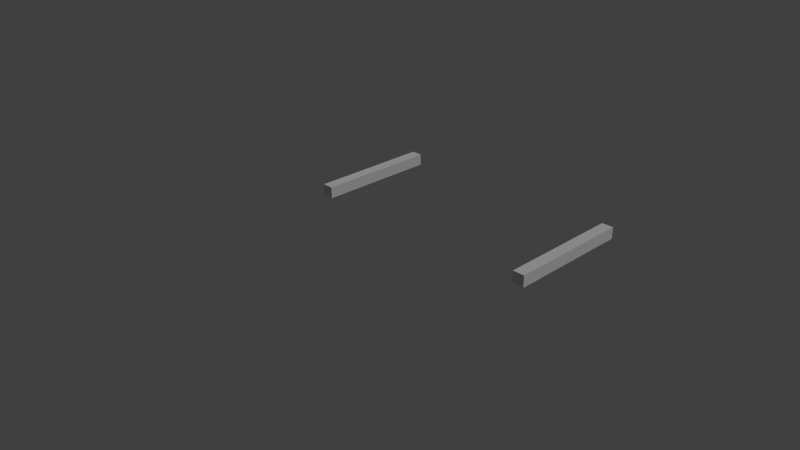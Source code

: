 # Source: chinook_light.blend  (saved by Blender 2.77.0; exported with 4.5.12 LTS)
import bpy
from mathutils import Matrix  # noqa: F401  (used for matrix-valued properties, if any)

bpy.ops.wm.read_factory_settings(use_empty=True)
scene = bpy.context.scene
scene.name = 'Scene'

# ---- collections
col_collection_1 = bpy.data.collections.new('Collection 1'); scene.collection.children.link(col_collection_1)

# ---- materials (node trees are filled in below, after node groups)
mat_material = bpy.data.materials.new('Material')
mat_material.alpha_threshold = 0.0
mat_material.use_transparent_shadow = False
mat_material.roughness = 0.5

# ---- material node trees

# ---- world
world_world = bpy.data.worlds.new('World'); scene.world = world_world
world_world.color = (0.05088, 0.05088, 0.05088)
world_world.use_sun_shadow = False
world_world.sun_shadow_jitter_overblur = 0.0
world_world.cycles.sampling_method = 'NONE'
world_world.cycles.sample_map_resolution = 256

# ---- cameras
cam_camera = bpy.data.cameras.new('Camera')
cam_camera.clip_end = 100.0
cam_camera.lens = 35.0
cam_camera.sensor_width = 32.0
cam_camera.sensor_height = 18.0
cam_camera.ortho_scale = 7.314
cam_camera.dof.focus_distance = 0.0
cam_camera.dof.aperture_fstop = 128.0

# ---- lights
light_lamp = bpy.data.lights.new('Lamp', 'SUN')
light_lamp.transmission_factor = 0.0
light_lamp.cutoff_distance = 30.0
light_lamp.angle = 0.1993
light_lamp.energy = 1.0
light_lamp.shadow_buffer_clip_start = 1.001
light_lamp.shadow_soft_size = 0.1
light_lamp.shadow_cascade_max_distance = 1000.0
light_lamp.cycles.use_multiple_importance_sampling = False

# ---- meshes
me_light = bpy.data.meshes.new('Light')
me_light.from_pydata([(-0.15, 5.771, 4.045), (-0.15, 5.771, 4.628), (-0.15, 6.071, 4.045), (-0.15, 6.071, 4.628), (0.15, 5.771, 4.045), (0.15, 5.771, 4.628), (0.15, 6.071, 4.045), (0.15, 6.071, 4.628), (-0.15, -2.284, 3.211), (-0.15, -2.284, 3.748), (-0.15, -1.984, 3.211), (-0.15, -1.984, 3.748), (0.15, -2.284, 3.211), (0.15, -2.284, 3.748), (0.15, -1.984, 3.211), (0.15, -1.984, 3.748), (1.608, 3.286, -1.299), (1.608, 3.286, -0.8527), (1.608, 3.581, -1.299), (1.608, 3.581, -0.8527), (1.843, 3.286, -1.299), (1.843, 3.286, -0.8527), (1.843, 3.581, -1.299), (1.843, 3.581, -0.8527), (1.704, 3.581, -1.511), (1.704, 3.286, -1.511), (1.843, 3.581, -1.511), (1.843, 3.286, -1.511), (1.786, 3.635, -1.047), (2.066, 3.787, -1.199), (2.066, 3.842, -1.407), (1.786, 3.787, -1.199), (1.786, 3.842, -1.407), (2.066, 3.787, -1.615), (1.786, 3.635, -1.767), (2.066, 3.427, -1.822), (2.066, 3.219, -1.767), (1.786, 3.427, -1.822), (1.786, 3.219, -1.767), (1.786, 3.067, -1.615), (2.066, 3.012, -1.407), (1.786, 3.012, -1.407), (2.066, 3.067, -1.199), (2.066, 3.427, -0.9917), (2.066, 3.067, -1.615), (2.066, 3.301, -1.625), (2.066, 3.427, -1.658), (2.066, 3.553, -1.625), (2.066, 3.635, -1.767), (2.066, 3.645, -1.281), (2.066, 3.635, -1.047), (2.066, 3.219, -1.047), (1.786, 3.787, -1.615), (1.786, 3.067, -1.199), (1.786, 3.219, -1.047), (1.786, 3.427, -0.9917), (2.016, 3.301, -1.189), (2.016, 3.427, -1.658), (2.016, 3.645, -1.281), (2.016, 3.209, -1.281), (2.016, 3.553, -1.189), (2.016, 3.427, -1.156), (2.066, 3.301, -1.189), (2.016, 3.176, -1.407), (2.066, 3.209, -1.281), (2.066, 3.209, -1.533), (2.066, 3.176, -1.407), (2.016, 3.301, -1.625), (2.016, 3.209, -1.533), (2.066, 3.645, -1.533), (2.016, 3.645, -1.533), (2.016, 3.553, -1.625), (2.066, 3.678, -1.407), (2.016, 3.678, -1.407), (2.066, 3.427, -1.156), (2.066, 3.553, -1.189), (-1.608, 3.581, -1.299), (-1.608, 3.581, -0.8527), (-1.608, 3.286, -1.299), (-1.608, 3.286, -0.8527), (-1.843, 3.581, -1.299), (-1.843, 3.581, -0.8527), (-1.843, 3.286, -1.299), (-1.843, 3.286, -0.8527), (-1.704, 3.286, -1.511), (-1.704, 3.581, -1.511), (-1.843, 3.286, -1.511), (-1.843, 3.581, -1.511), (-2.066, 3.439, -0.9917), (-2.066, 3.232, -1.047), (-1.786, 3.232, -1.047), (-2.066, 3.024, -1.407), (-2.066, 3.08, -1.615), (-1.786, 3.024, -1.407), (-1.786, 3.232, -1.767), (-1.786, 3.439, -1.822), (-2.066, 3.647, -1.767), (-1.786, 3.647, -1.767), (-2.066, 3.799, -1.615), (-1.786, 3.799, -1.615), (-2.066, 3.799, -1.199), (-2.066, 3.565, -1.189), (-2.066, 3.855, -1.407), (-2.066, 3.439, -1.822), (-2.066, 3.232, -1.767), (-2.066, 3.188, -1.407), (-2.066, 3.222, -1.281), (-2.066, 3.08, -1.199), (-2.066, 3.647, -1.047), (-1.786, 3.647, -1.047), (-1.786, 3.08, -1.615), (-1.786, 3.855, -1.407), (-1.786, 3.799, -1.199), (-1.786, 3.08, -1.199), (-1.786, 3.439, -0.9917), (-2.066, 3.439, -1.156), (-2.016, 3.565, -1.625), (-2.016, 3.314, -1.625), (-2.016, 3.222, -1.533), (-2.016, 3.188, -1.407), (-2.016, 3.691, -1.407), (-2.016, 3.565, -1.189), (-2.016, 3.439, -1.156), (-2.066, 3.657, -1.281), (-2.016, 3.657, -1.281), (-2.066, 3.657, -1.533), (-2.066, 3.691, -1.407), (-2.016, 3.657, -1.533), (-2.066, 3.565, -1.625), (-2.066, 3.314, -1.625), (-2.066, 3.439, -1.658), (-2.016, 3.439, -1.658), (-2.066, 3.222, -1.533), (-2.016, 3.222, -1.281), (-2.066, 3.314, -1.189), (-2.016, 3.314, -1.189), (-1.138, -2.623, -1.299), (-1.138, -2.623, -0.8527), (-1.138, -2.918, -1.299), (-1.138, -2.918, -0.8527), (-1.374, -2.623, -1.299), (-1.374, -2.623, -0.8527), (-1.374, -2.918, -1.299), (-1.374, -2.918, -0.8527), (-1.235, -2.918, -1.511), (-1.235, -2.623, -1.511), (-1.374, -2.918, -1.511), (-1.374, -2.623, -1.511), (-1.596, -2.972, -1.047), (-1.316, -3.18, -1.407), (-1.316, -3.124, -1.615), (-1.596, -2.972, -1.767), (-1.316, -2.972, -1.767), (-1.596, -2.405, -1.615), (-1.316, -2.557, -1.767), (-1.596, -2.349, -1.407), (-1.596, -2.405, -1.199), (-1.316, -2.405, -1.199), (-1.596, -2.764, -0.9917), (-1.596, -2.547, -1.281), (-1.596, -2.547, -1.533), (-1.596, -2.557, -1.767), (-1.596, -2.764, -1.822), (-1.596, -2.982, -1.533), (-1.596, -3.124, -1.615), (-1.596, -3.18, -1.407), (-1.596, -2.982, -1.281), (-1.596, -3.124, -1.199), (-1.596, -2.89, -1.189), (-1.596, -2.557, -1.047), (-1.316, -2.557, -1.047), (-1.316, -2.764, -0.9917), (-1.316, -2.764, -1.822), (-1.316, -2.405, -1.615), (-1.316, -2.349, -1.407), (-1.316, -3.124, -1.199), (-1.316, -2.972, -1.047), (-1.547, -2.639, -1.189), (-1.596, -2.764, -1.156), (-1.547, -2.639, -1.625), (-1.547, -2.547, -1.533), (-1.547, -2.982, -1.533), (-1.547, -2.547, -1.281), (-1.547, -2.764, -1.156), (-1.596, -2.639, -1.189), (-1.596, -2.513, -1.407), (-1.547, -2.513, -1.407), (-1.596, -2.764, -1.658), (-1.596, -2.639, -1.625), (-1.596, -2.89, -1.625), (-1.547, -2.764, -1.658), (-1.547, -2.89, -1.625), (-1.596, -3.016, -1.407), (-1.547, -3.016, -1.407), (-1.547, -2.89, -1.189), (-1.547, -2.982, -1.281), (1.138, -2.918, -1.299), (1.138, -2.918, -0.8527), (1.138, -2.623, -1.299), (1.138, -2.623, -0.8527), (1.374, -2.918, -1.299), (1.374, -2.918, -0.8527), (1.374, -2.623, -1.299), (1.374, -2.623, -0.8527), (1.235, -2.623, -1.511), (1.235, -2.918, -1.511), (1.374, -2.623, -1.511), (1.374, -2.918, -1.511), (1.596, -2.777, -0.9917), (1.596, -2.569, -1.047), (1.596, -2.417, -1.199), (1.596, -2.361, -1.407), (1.596, -2.417, -1.615), (1.316, -2.361, -1.407), (1.596, -2.569, -1.767), (1.316, -2.417, -1.615), (1.596, -2.777, -1.822), (1.316, -2.569, -1.767), (1.316, -2.777, -1.822), (1.596, -2.984, -1.767), (1.316, -2.984, -1.767), (1.316, -3.136, -1.615), (1.596, -3.192, -1.407), (1.596, -3.136, -1.199), (1.596, -3.136, -1.615), (1.596, -2.559, -1.281), (1.596, -2.651, -1.189), (1.596, -2.984, -1.047), (1.316, -3.136, -1.199), (1.316, -2.984, -1.047), (1.316, -3.192, -1.407), (1.316, -2.417, -1.199), (1.316, -2.569, -1.047), (1.316, -2.777, -0.9917), (1.547, -2.994, -1.533), (1.547, -2.559, -1.281), (1.596, -2.994, -1.281), (1.547, -2.994, -1.281), (1.596, -2.902, -1.189), (1.547, -2.902, -1.189), (1.596, -2.994, -1.533), (1.596, -3.028, -1.407), (1.547, -3.028, -1.407), (1.596, -2.902, -1.625), (1.547, -2.902, -1.625), (1.547, -2.651, -1.625), (1.596, -2.777, -1.658), (1.547, -2.777, -1.658), (1.547, -2.559, -1.533), (1.596, -2.651, -1.625), (1.596, -2.525, -1.407), (1.547, -2.525, -1.407), (1.596, -2.559, -1.533), (1.596, -2.777, -1.156), (1.547, -2.777, -1.156), (1.547, -2.651, -1.189), (-0.802, 5.317, 1.877), (-0.802, 5.317, 4.09), (-0.2348, 7.317, 1.877), (-0.2348, 7.317, 4.09), (0.8024, 5.317, 1.877), (0.8024, 5.317, 4.09), (0.2352, 7.317, 1.877), (0.2352, 7.317, 4.09), (-0.02474, 8.164, 3.872), (-0.02474, 8.164, 1.877), (0.02513, 8.164, 3.872), (0.02513, 8.164, 1.877), (-0.2807, 3.718, 1.877), (-0.2807, 3.718, 2.497), (0.2811, 3.718, 2.497), (0.2811, 3.718, 1.877), (0.2352, 7.317, 0.6059), (-0.2348, 7.317, 0.6059), (0.02513, 8.164, 0.6059), (-0.02474, 8.164, 0.6059), (-0.2348, 7.317, 1.108), (0.2352, 7.317, 1.108), (0.02513, 8.164, 1.108), (-0.02474, 8.164, 1.108), (0.2879, 6.538, 0.6059), (-0.2875, 6.538, 0.6059), (-0.2875, 6.538, 1.108), (0.2879, 6.538, 1.108), (-2.056, 0.01227, 0.5883), (-2.056, 3.985, 0.5883), (-2.056, 3.985, -0.9143), (-2.056, 0.01227, -0.9143), (-1.533, 0.01227, 0.5883), (-1.533, 0.01227, -0.9143), (-1.533, 0.01227, 0.2549), (-1.533, 3.985, 0.5883), (-1.645, 4.833, 0.5883), (-1.645, 4.833, -0.01774), (2.058, 3.985, -0.9143), (2.058, 0.01227, -0.9143), (1.534, 0.01227, -0.9143), (1.534, 3.965, -0.9143), (0.7672, 3.965, -0.9143), (0.0005216, 3.965, -0.9143), (-0.7661, 3.965, -0.9143), (-1.533, 3.965, -0.9143), (-1.533, -1.165, 0.855), (-1.533, 0.002287, 0.855), (-1.533, 0.002287, 0.7536), (-1.533, 0.7735, 0.7536), (-1.533, 0.7735, 0.855), (-1.533, 1.002, 0.855), (-1.533, 1.002, 0.7536), (-1.533, 1.773, 0.7536), (-1.533, 1.773, 0.855), (-1.533, 2.002, 0.855), (-1.533, 2.002, 0.7536), (-1.533, 2.773, 0.7536), (-1.533, 2.773, 0.855), (-1.533, 3.002, 0.855), (-1.533, 3.002, 0.7536), (-1.533, 3.773, 0.7536), (-1.533, 3.773, 0.855), (-1.533, 4.826, 0.855), (-1.533, 4.826, 0.5883), (-1.533, -1.165, 0.2549), (-1.533, 3.958, -0.9224), (-1.533, -1.265, -0.9224), (-1.525, 4.833, 0.5883), (1.646, 4.833, -0.01774), (1.646, 4.833, 0.5883), (2.058, 3.985, 0.5883), (2.058, 0.01227, 0.5883), (1.534, 0.01227, 0.5883), (1.534, 0.01227, 0.2549), (1.534, -1.165, 0.2549), (1.534, -1.265, -0.9224), (1.534, 3.958, -0.9224), (0.7672, 3.958, -0.9224), (0.0005216, 3.958, -0.9224), (-0.7661, 3.958, -0.9224), (-1.533, -1.943, 0.855), (-1.533, -1.943, 0.2549), (-1.533, -1.165, 2.174), (-1.533, 4.826, 2.174), (-1.533, 3.773, 1.525), (-1.533, 3.002, 1.525), (-1.533, 2.773, 1.525), (-1.533, 2.002, 1.525), (-1.533, 1.773, 1.525), (-1.533, 1.002, 1.525), (-1.533, 0.7735, 1.525), (-1.533, 0.002287, 1.525), (-0.8569, 5.473, 0.9833), (-0.8569, 5.473, 0.1644), (-1.525, 4.833, -0.0699), (-1.533, -1.943, -0.9224), (-0.7661, -1.265, -0.9224), (1.534, 3.985, 0.5883), (1.534, 4.826, 0.855), (1.534, 3.773, 0.855), (1.534, 3.773, 0.7536), (1.534, 3.002, 0.7536), (1.534, 3.002, 0.855), (1.534, 2.773, 0.855), (1.534, 2.773, 0.7536), (1.534, 2.002, 0.7536), (1.534, 2.002, 0.855), (1.534, 1.773, 0.855), (1.534, 1.773, 0.7536), (1.534, 1.002, 0.7536), (1.534, 1.002, 0.855), (1.534, 0.7735, 0.855), (1.534, 0.7735, 0.7536), (1.534, 0.002287, 0.7536), (1.534, 0.002287, 0.855), (1.534, -1.165, 0.855), (1.534, 4.826, 0.5883), (1.534, -1.943, 0.2549), (1.534, -1.943, -0.9224), (0.7672, -1.265, -0.9224), (0.0005216, -1.265, -0.9224), (-1.533, -2.024, 0.2549), (-1.533, -2.024, 0.8555), (-1.533, -3.22, 0.8555), (-1.533, -3.019, 0.2549), (-1.533, -3.696, 0.2549), (-1.533, -3.672, 1.117), (-1.533, -1.943, 2.174), (-1.262, -0.9089, 2.514), (-1.262, 3.911, 2.514), (-0.8569, 5.473, 2.174), (-0.1358, 7.983, 1.481), (-0.1358, 7.983, 1.084), (-0.4282, 5.473, 0.1644), (-0.7624, 4.833, -0.0699), (-1.533, -3.752, -0.9224), (-1.533, -3.006, 0.2175), (-1.533, -2.024, 0.2175), (-0.7661, -1.943, -0.9224), (1.526, 4.833, 0.5883), (1.526, 4.833, -0.0699), (0.8579, 5.473, 0.1644), (0.8579, 5.473, 0.9833), (1.534, 4.826, 2.174), (1.534, -1.165, 2.174), (1.534, 0.002287, 1.525), (1.534, 0.7735, 1.525), (1.534, 1.002, 1.525), (1.534, 1.773, 1.525), (1.534, 2.002, 1.525), (1.534, 2.773, 1.525), (1.534, 3.002, 1.525), (1.534, 3.773, 1.525), (1.534, -1.943, 0.855), (1.534, -2.024, 0.2549), (1.534, -2.024, 0.2175), (1.534, -3.006, 0.2175), (1.534, -3.019, 0.2549), (1.534, -3.696, 0.2549), (1.534, -3.752, -0.9224), (0.7672, -1.943, -0.9224), (0.0005216, -1.943, -0.9224), (-1.533, -3.366, 1.093), (-1.533, -2.474, 1.093), (-1.533, -2.027, 1.093), (-1.533, -2.027, 1.871), (-1.209, -2.024, 0.2175), (-1.209, -2.024, 0.8555), (-1.209, -2.455, 0.8555), (-1.209, -3.22, 0.8555), (-0.8689, -4.762, 0.2549), (-1.262, -1.535, 2.514), (-0.7661, 4.826, 2.174), (-0.6308, 3.911, 2.514), (-0.6308, -0.9089, 2.514), (-0.6539, 5.041, 2.174), (-0.691, 5.084, 2.174), (-0.6683, 5.473, 2.174), (-0.1358, 7.983, 2.174), (-0.06957, 7.983, 1.084), (-0.1047, 7.853, 1.037), (-0.09695, 7.779, 1.01), (-0.06957, 7.983, 1.481), (0.0005216, 5.473, 0.1644), (0.0005216, 4.833, -0.0699), (-0.7661, -3.752, -0.9224), (-0.8689, -4.762, -0.5792), (-1.209, -3.006, 0.2175), (-1.209, -2.403, 0.2175), (0.8579, 5.473, 2.174), (0.7635, 4.833, -0.0699), (0.4292, 5.473, 0.1644), (0.1369, 7.983, 1.084), (0.1369, 7.983, 1.481), (1.263, 3.911, 2.514), (1.263, -0.9089, 2.514), (1.534, -1.943, 2.174), (1.534, -3.672, 1.117), (1.534, -3.22, 0.8555), (1.534, -2.024, 0.8555), (0.7672, -3.752, -0.9224), (1.211, -2.024, 0.8555), (1.211, -2.024, 0.2175), (1.211, -2.403, 0.2175), (1.211, -3.006, 0.2175), (0.8699, -4.762, 0.2549), (0.0005216, -3.752, -0.9224), (-1.533, -3.023, 2.174), (-1.533, -2.474, 1.871), (-1.533, -2.92, 1.871), (-1.209, -3.366, 1.093), (-1.209, -2.474, 1.093), (-1.209, -2.027, 1.093), (-1.209, -2.027, 1.871), (-1.209, -2.396, 0.02796), (-1.209, -1.955, 0.02796), (-1.209, -3.055, 0.02796), (-0.8689, -4.762, 0.5118), (-1.262, -2.641, 2.514), (-1.01, -1.535, 2.514), (-1.01, -0.9089, 2.514), (-0.5821, 4.826, 2.174), (-0.2808, 3.911, 2.514), (0.0005216, -0.9089, 2.514), (0.0005216, 3.775, 2.514), (-0.2397, 3.775, 2.514), (-0.6433, 5.028, 2.174), (-0.6532, 5.732, 2.174), (-0.3259, 7.035, 2.174), (-0.06957, 7.983, 2.174), (-0.06957, 7.983, 1.748), (-0.02521, 7.098, 0.7597), (0.0005216, 7.098, 0.7597), (-0.4342, -4.764, -0.5792), (0.7672, 4.826, 2.174), (0.6694, 5.473, 2.174), (0.692, 5.084, 2.174), (0.6696, 5.012, 2.174), (0.1369, 7.983, 2.174), (0.0687, 7.983, 1.084), (0.0687, 7.983, 1.481), (1.263, -1.535, 2.514), (0.6319, 3.911, 2.514), (0.6319, -0.9089, 2.514), (1.534, -2.027, 1.871), (1.534, -2.027, 1.093), (1.534, -2.474, 1.093), (1.534, -3.366, 1.093), (0.8699, -4.762, 0.5118), (1.211, -3.22, 0.8555), (1.211, -2.455, 0.8555), (0.8699, -4.762, -0.5792), (1.211, -1.955, 0.02796), (1.211, -2.396, 0.02796), (1.211, -2.474, 1.093), (1.211, -2.027, 1.093), (1.211, -3.055, 0.02796), (1.211, -3.366, 1.093), (0.4352, -4.764, -0.5792), (0.0005216, -4.764, -0.5792), (-1.209, -3.2, 1.89), (-1.209, -2.474, 1.871), (-1.209, -2.92, 1.871), (-1.209, -1.472, 1.093), (-1.209, -1.472, 1.871), (-1.209, -1.407, -0.3735), (-1.209, -3.681, 1.113), (-0.4342, -4.764, 0.5118), (-0.4342, -4.764, 0.2549), (-0.6308, -2.755, 2.514), (-1.01, -2.641, 2.514), (-1.01, -1.535, 3.258), (-1.01, -0.9089, 3.15), (-0.5046, -0.9089, 2.514), (0.3265, 3.911, 2.514), (0.2952, 3.81, 2.514), (0.2407, 3.775, 2.514), (0.02626, 7.098, 0.7597), (0.02084, 7.983, 1.084), (0.6115, 4.826, 2.174), (0.07061, 7.983, 2.174), (0.327, 7.035, 2.174), (0.6543, 5.732, 2.174), (0.0687, 7.983, 1.742), (0.07061, 7.983, 1.748), (0.02084, 7.983, 1.481), (1.534, -3.023, 2.174), (1.263, -2.641, 2.514), (1.011, -0.9089, 2.514), (1.011, -1.535, 2.514), (0.5056, -0.9089, 2.514), (1.534, -2.92, 1.871), (1.534, -2.474, 1.871), (1.211, -2.027, 1.871), (1.211, -3.682, 1.113), (1.211, -1.407, -0.3735), (1.211, -1.472, 1.093), (0.4352, -4.764, 0.2549), (0.4352, -4.764, 0.5118), (0.0005216, -4.764, 0.2549), (-1.209, -3.674, 1.117), (-0.7661, -3.028, 2.174), (1.211, -2.474, 1.871), (1.211, -2.92, 1.871), (-1.209, 0.002287, 1.093), (-1.209, 0.002287, 1.525), (-1.209, 0.7735, 1.525), (-1.209, 0.7735, 1.093), (-1.209, 1.002, 1.093), (-1.209, 1.002, 1.525), (-1.209, 1.773, 1.525), (-1.209, 1.773, 1.093), (-1.209, 2.002, 1.093), (-1.209, 2.002, 1.525), (-1.209, 2.773, 1.525), (-1.209, 2.773, 1.093), (-1.209, 3.002, 1.093), (-1.209, 3.002, 1.525), (-1.209, 3.773, 1.525), (-1.209, 3.773, 1.093), (-1.209, 4.044, 1.093), (-1.209, 4.044, 1.871), (1.211, -1.472, 1.871), (-1.209, 4.044, -0.3735), (-1.209, 3.773, 0.7536), (-1.209, 3.002, 0.7536), (-1.209, 2.773, 0.7536), (-1.209, 2.002, 0.7536), (-1.209, 1.773, 0.7536), (-1.209, 1.002, 0.7536), (-1.209, 0.7735, 0.7536), (-1.209, 0.002287, 0.7536), (-0.7668, -3.683, 1.113), (-0.7641, -3.684, 1.113), (0.0005216, -3.684, 1.113), (0.7651, -3.684, 1.113), (0.0005216, -4.764, 0.5118), (-0.5046, -2.755, 2.514), (-1.01, -2.641, 3.258), (-0.646, 0.4051, 2.673), (-0.646, 0.4051, 2.514), (-0.5046, -1.535, 3.258), (-0.5046, -0.9089, 3.15), (-0.3227, 0.4051, 2.514), (0.0005216, 0.4051, 2.514), (0.02084, 7.983, 1.584), (0.7672, -3.028, 2.174), (1.011, -2.641, 2.514), (1.011, -0.9089, 3.15), (1.011, -1.535, 3.258), (1.211, -3.2, 1.89), (1.211, -3.674, 1.117), (1.211, 4.044, -0.3735), (1.211, 0.002287, 1.093), (1.211, 0.002287, 0.7536), (1.211, 0.7735, 0.7536), (1.211, 0.7735, 1.093), (1.211, 1.002, 1.093), (1.211, 1.002, 0.7536), (1.211, 1.773, 0.7536), (1.211, 1.773, 1.093), (1.211, 2.002, 1.093), (1.211, 2.002, 0.7536), (1.211, 2.773, 0.7536), (1.211, 2.773, 1.093), (1.211, 3.002, 1.093), (1.211, 3.002, 0.7536), (1.211, 3.773, 0.7536), (1.211, 3.773, 1.093), (1.211, 4.044, 1.093), (-0.7661, -3.202, 1.89), (0.0005216, -3.202, 1.89), (1.211, 4.044, 1.871), (0.0005216, -3.028, 2.174), (0.0005216, -2.755, 2.514), (-0.5046, -2.755, 3.258), (-0.3227, 0.4051, 2.673), (0.0005216, -1.535, 3.258), (0.0005216, -0.9089, 3.15), (0.3238, 0.4051, 2.514), (0.0005216, 0.4051, 2.673), (0.6319, -2.755, 2.514), (0.5056, -2.755, 2.514), (1.011, -2.641, 3.258), (0.647, 0.4051, 2.514), (0.647, 0.4051, 2.673), (0.5056, -0.9089, 3.15), (0.5056, -1.535, 3.258), (1.211, 3.773, 1.525), (1.211, 3.002, 1.525), (1.211, 2.773, 1.525), (1.211, 2.002, 1.525), (1.211, 1.773, 1.525), (1.211, 1.002, 1.525), (1.211, 0.7735, 1.525), (1.211, 0.002287, 1.525), (0.7672, -3.202, 1.89), (0.0005216, -2.755, 3.258), (0.3238, 0.4051, 2.673), (0.5056, -2.755, 3.258), (-0.6459, 5.74, 3.087), (-0.6459, 5.74, 2.579), (-0.6459, 5.973, 2.579), (-0.6459, 5.973, 3.087), (-1.278, 5.74, 3.087), (-1.278, 5.973, 3.087), (-0.6459, 5.089, 3.087), (-0.6459, 5.089, 2.579), (-1.278, 5.74, 2.579), (-1.278, 5.973, 2.579), (-1.278, 5.089, 3.087), (-0.6459, 4.831, 3.087), (-0.6459, 4.831, 2.579), (-0.5017, 5.089, 2.579), (-0.5017, 5.74, 2.579), (-1.134, 5.74, 2.579), (-1.278, 5.089, 2.579), (-1.278, 4.831, 3.087), (-1.278, 4.831, 2.579), (-0.5017, 5.089, 2.357), (-0.5017, 5.74, 2.357), (-1.134, 5.089, 2.579), (-0.7401, 5.089, 2.357), (-0.7401, 5.74, 2.357), (0.6469, 5.74, 3.087), (0.6469, 5.973, 3.087), (0.6469, 5.973, 2.579), (0.6469, 5.74, 2.579), (0.6469, 5.089, 3.087), (0.6469, 5.089, 2.579), (1.279, 5.74, 3.087), (1.279, 5.973, 3.087), (1.279, 5.973, 2.579), (1.279, 5.74, 2.579), (0.6469, 4.831, 3.087), (0.6469, 4.831, 2.579), (1.279, 5.089, 3.087), (0.5027, 5.74, 2.579), (0.5027, 5.089, 2.579), (1.135, 5.74, 2.579), (1.279, 4.831, 3.087), (1.279, 4.831, 2.579), (1.279, 5.089, 2.579), (0.5027, 5.74, 2.357), (0.5027, 5.089, 2.357), (1.135, 5.089, 2.579), (0.7411, 5.74, 2.357), (0.7411, 5.089, 2.357), (-1.886, 0.7119, -1.002), (-1.886, 0.7119, -0.8313), (-1.886, 2.534, -1.002), (-1.886, 2.534, -0.8313), (-1.715, 0.7119, -1.002), (-1.715, 0.7119, -0.8313), (-1.715, 2.534, -1.002), (-1.715, 2.534, -0.8313), (1.715, 0.7119, -1.002), (1.715, 0.7119, -0.8313), (1.715, 2.534, -1.002), (1.715, 2.534, -0.8313), (1.886, 0.7119, -1.002), (1.886, 0.7119, -0.8313), (1.886, 2.534, -1.002), (1.886, 2.534, -0.8313)], [], [(706, 708, 707, 705), (708, 712, 711, 707), (712, 710, 709, 711), (710, 706, 705, 709), (705, 707, 711, 709), (710, 712, 708, 706), (714, 716, 715, 713), (716, 720, 719, 715), (720, 718, 717, 719), (718, 714, 713, 717), (713, 715, 719, 717), (718, 720, 716, 714)])
_uv = me_light.uv_layers.new(name='UVMap')
_uv.uv.foreach_set('vector', [0.0, 0.0, 0.0, 0.0, 0.0, 0.0, 0.0, 0.0, 0.0, 0.0, 0.0, 0.0, 0.0, 0.0, 0.0, 0.0, 0.0, 0.0, 0.0, 0.0, 0.0, 0.0, 0.0, 0.0, 0.0, 0.0, 0.0, 0.0, 0.0, 0.0, 0.0, 0.0, 0.0, 0.0, 0.0, 0.0, 0.0, 0.0, 0.0, 0.0, 0.0, 0.0, 0.0, 0.0, 0.0, 0.0, 0.0, 0.0, 0.0, 0.0, 0.0, 0.0, 0.0, 0.0, 0.0, 0.0, 0.0, 0.0, 0.0, 0.0, 0.0, 0.0, 0.0, 0.0, 0.0, 0.0, 0.0, 0.0, 0.0, 0.0, 0.0, 0.0, 0.0, 0.0, 0.0, 0.0, 0.0, 0.0, 0.0, 0.0, 0.0, 0.0, 0.0, 0.0, 0.0, 0.0, 0.0, 0.0, 0.0, 0.0, 0.0, 0.0, 0.0, 0.0, 0.0, 0.0])
me_light.materials.append(mat_material)
me_light.use_remesh_preserve_volume = False
me_light.use_remesh_preserve_attributes = False
me_light.use_mirror_vertex_groups = False
me_light.update()
me_light.normals_split_custom_set([tuple(v) for v in zip(*[iter([-1.0, 0.0, 0.0, -1.0, 0.0, 0.0, -1.0, 0.0, 0.0, -1.0, 0.0, 0.0, 0.0, 1.0, 0.0, 0.0, 1.0, 0.0, 0.0, 1.0, 0.0, 0.0, 1.0, 0.0, 1.0, 0.0, 0.0, 1.0, 0.0, 0.0, 1.0, 0.0, 0.0, 1.0, 0.0, 0.0, 0.0, -1.0, 0.0, 0.0, -1.0, 0.0, 0.0, -1.0, 0.0, 0.0, -1.0, 0.0, 0.0, 0.0, -1.0, 0.0, 0.0, -1.0, 0.0, 0.0, -1.0, 0.0, 0.0, -1.0, 0.0, 0.0, 1.0, 0.0, 0.0, 1.0, 0.0, 0.0, 1.0, 0.0, 0.0, 1.0, -1.0, 0.0, 0.0, -1.0, 0.0, 0.0, -1.0, 0.0, 0.0, -1.0, 0.0, 0.0, 0.0, 1.0, 0.0, 0.0, 1.0, 0.0, 0.0, 1.0, 0.0, 0.0, 1.0, 0.0, 1.0, 0.0, 0.0, 1.0, 0.0, 0.0, 1.0, 0.0, 0.0, 1.0, 0.0, 0.0, 0.0, -1.0, 0.0, 0.0, -1.0, 0.0, 0.0, -1.0, 0.0, 0.0, -1.0, 0.0, 0.0, 0.0, -1.0, 0.0, 0.0, -1.0, 0.0, 0.0, -1.0, 0.0, 0.0, -1.0, 0.0, 0.0, 1.0, 0.0, 0.0, 1.0, 0.0, 0.0, 1.0, 0.0, 0.0, 1.0])] * 3)])

# ---- objects
ob_light = bpy.data.objects.new('Light', me_light)
ob_lamp = bpy.data.objects.new('Lamp', light_lamp)
ob_camera = bpy.data.objects.new('Camera', cam_camera)

# ---- transforms, parenting, visibility, modifiers, constraints
ob_light.location = (0.0, 0.0, 1.0)
ob_light.lineart.crease_threshold = 0.0
ob_lamp.location = (4.076, 1.005, 5.904)
ob_lamp.rotation_euler = (0.6503, 0.05522, 1.866)
ob_lamp.lock_rotations_4d = False
ob_lamp.empty_display_type = 'ARROWS'
ob_lamp.color = (0.0, 0.0, 0.0, 0.0)
ob_lamp.lineart.crease_threshold = 0.0
ob_camera.location = (7.481, -6.508, 5.344)
ob_camera.rotation_euler = (1.109, 0.01082, 0.8149)
ob_camera.lock_rotations_4d = False
ob_camera.empty_display_type = 'ARROWS'
ob_camera.color = (0.0, 0.0, 0.0, 0.0)
ob_camera.display_type = 'WIRE'
ob_camera.lineart.crease_threshold = 0.0

# ---- collection membership
col_collection_1.objects.link(ob_light)
col_collection_1.objects.link(ob_lamp)
col_collection_1.objects.link(ob_camera)

# ---- scene / render settings (as saved in the file)
scene.camera = ob_camera
scene.frame_start = 1; scene.frame_end = 250; scene.frame_set(1)
scene.render.engine = 'BLENDER_EEVEE_NEXT'
scene.render.resolution_percentage = 50
scene.render.dither_intensity = 0.0
scene.cycles.use_denoising = False
scene.cycles.samples = 10
scene.cycles.sampling_pattern = 'TABULATED_SOBOL'
scene.cycles.light_sampling_threshold = 0.0
scene.cycles.use_adaptive_sampling = False
scene.cycles.use_light_tree = False
scene.cycles.blur_glossy = 0.0
scene.cycles.pixel_filter_type = 'GAUSSIAN'
scene.cycles.sample_clamp_indirect = 0.0
scene.view_settings.view_transform = 'Standard'
bpy.context.view_layer.update()

